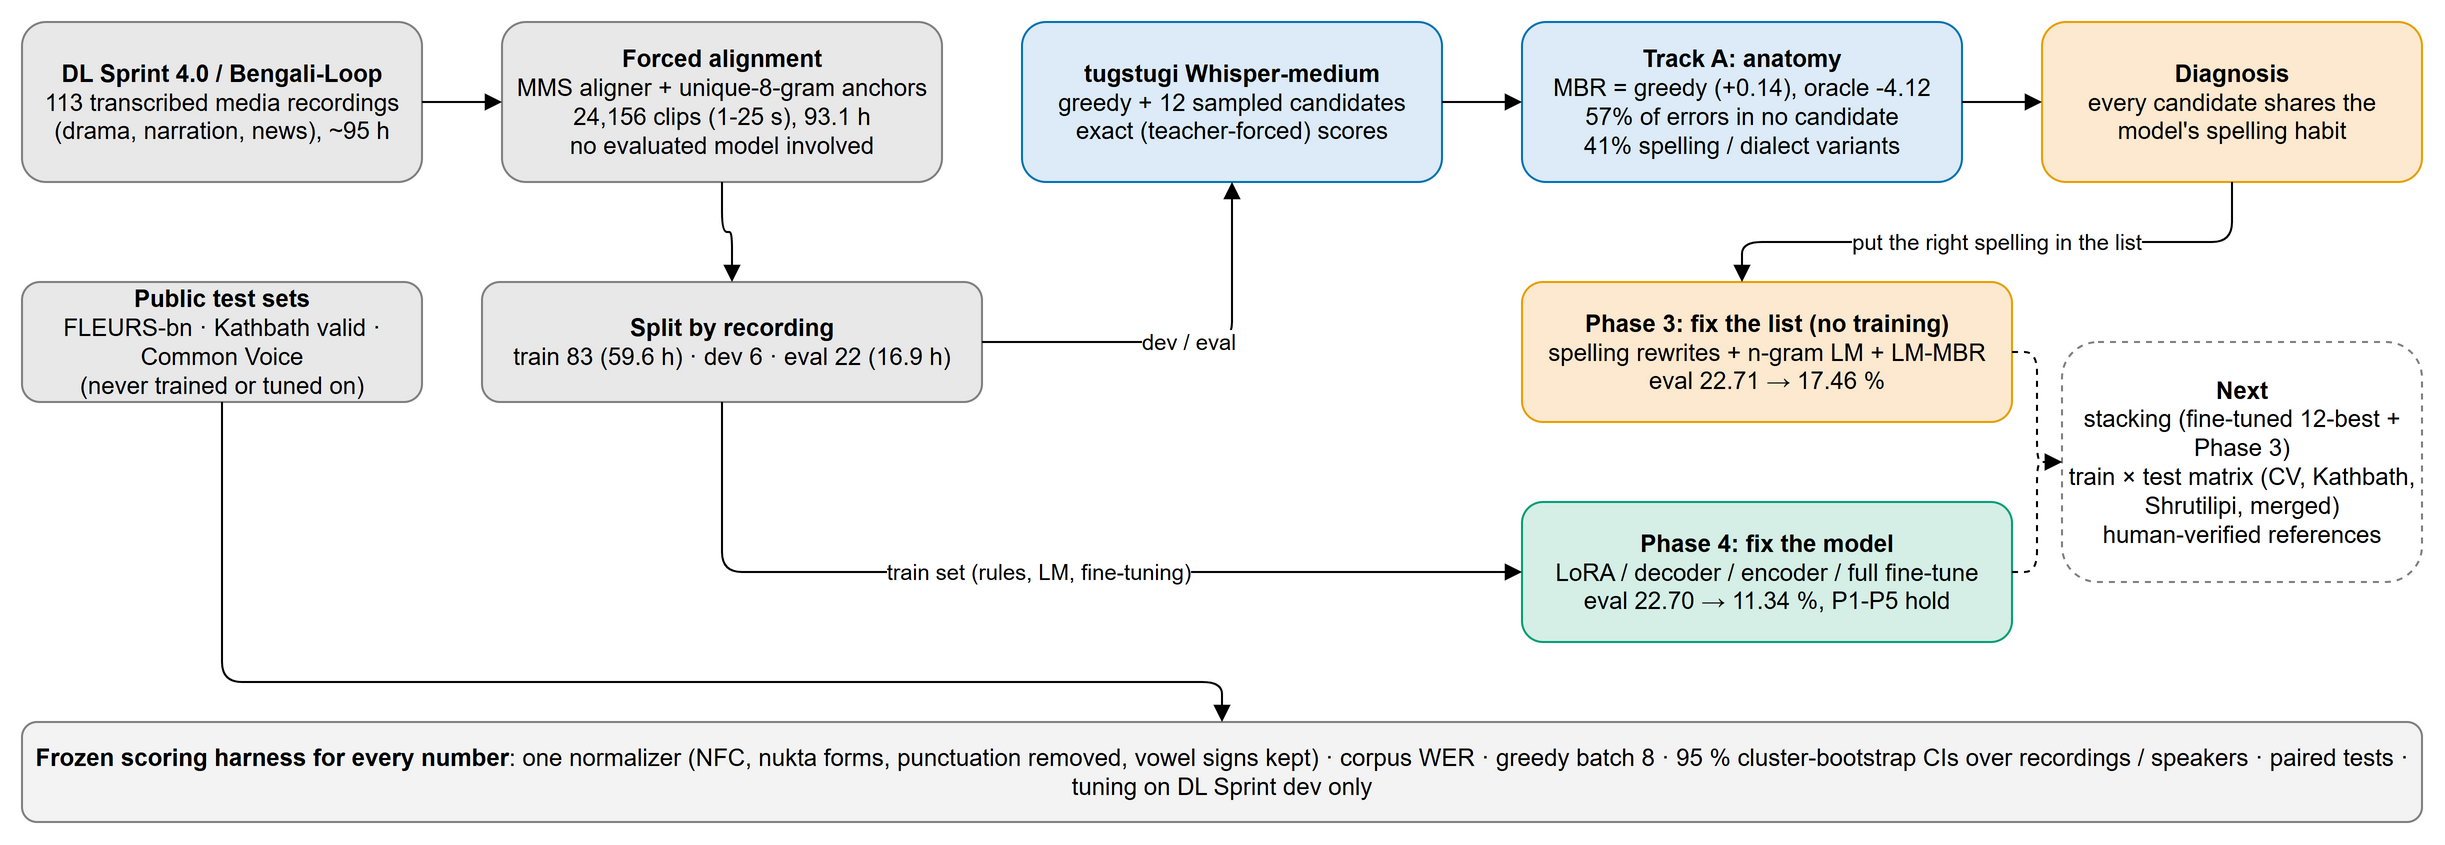

The diagram above was exported from draw.io. Its source (the exported page's mxGraphModel, read from the mxfile embedded in the PNG):
<mxGraphModel adaptiveColors="auto" dx="1200" dy="600" grid="1" gridSize="10" page="1" pageWidth="1240" pageHeight="560">
  <root>
    <mxCell id="0" />
    <mxCell id="1" parent="0" />
    <mxCell id="data" value="&lt;b&gt;DL Sprint 4.0 / Bengali-Loop&lt;/b&gt;&lt;br&gt;113 transcribed media recordings&lt;br&gt;(drama, narration, news), ~95 h" style="rounded=1;whiteSpace=wrap;html=1;fillColor=#E8E8E8;strokeColor=#7F7F7F;fontSize=12;" vertex="1" parent="1">
      <mxGeometry x="20" y="40" width="200" height="80" as="geometry" />
    </mxCell>
    <mxCell id="fa" value="&lt;b&gt;Forced alignment&lt;/b&gt;&lt;br&gt;MMS aligner + unique-8-gram anchors&lt;br&gt;24,156 clips (1-25 s), 93.1 h&lt;br&gt;no evaluated model involved" style="rounded=1;whiteSpace=wrap;html=1;fillColor=#E8E8E8;strokeColor=#7F7F7F;fontSize=12;" vertex="1" parent="1">
      <mxGeometry x="260" y="40" width="220" height="80" as="geometry" />
    </mxCell>
    <mxCell id="split" value="&lt;b&gt;Split by recording&lt;/b&gt;&lt;br&gt;train 83 (59.6 h) · dev 6 · eval 22 (16.9 h)" style="rounded=1;whiteSpace=wrap;html=1;fillColor=#E8E8E8;strokeColor=#7F7F7F;fontSize=12;" vertex="1" parent="1">
      <mxGeometry x="250" y="170" width="250" height="60" as="geometry" />
    </mxCell>
    <mxCell id="tests" value="&lt;b&gt;Public test sets&lt;/b&gt;&lt;br&gt;FLEURS-bn · Kathbath valid · Common Voice&lt;br&gt;(never trained or tuned on)" style="rounded=1;whiteSpace=wrap;html=1;fillColor=#E8E8E8;strokeColor=#7F7F7F;fontSize=12;" vertex="1" parent="1">
      <mxGeometry x="20" y="170" width="200" height="60" as="geometry" />
    </mxCell>
    <mxCell id="model" value="&lt;b&gt;tugstugi Whisper-medium&lt;/b&gt;&lt;br&gt;greedy + 12 sampled candidates&lt;br&gt;exact (teacher-forced) scores" style="rounded=1;whiteSpace=wrap;html=1;fillColor=#DCEBF7;strokeColor=#0072B2;fontSize=12;" vertex="1" parent="1">
      <mxGeometry x="520" y="40" width="210" height="80" as="geometry" />
    </mxCell>
    <mxCell id="anatomy" value="&lt;b&gt;Track A: anatomy&lt;/b&gt;&lt;br&gt;MBR = greedy (+0.14), oracle -4.12&lt;br&gt;57% of errors in no candidate&lt;br&gt;41% spelling / dialect variants" style="rounded=1;whiteSpace=wrap;html=1;fillColor=#DCEBF7;strokeColor=#0072B2;fontSize=12;" vertex="1" parent="1">
      <mxGeometry x="770" y="40" width="220" height="80" as="geometry" />
    </mxCell>
    <mxCell id="diag" value="&lt;b&gt;Diagnosis&lt;/b&gt;&lt;br&gt;every candidate shares the&lt;br&gt;model's spelling habit" style="rounded=1;whiteSpace=wrap;html=1;fillColor=#FCE9CF;strokeColor=#E69F00;fontSize=12;" vertex="1" parent="1">
      <mxGeometry x="1030" y="40" width="190" height="80" as="geometry" />
    </mxCell>
    <mxCell id="p3" value="&lt;b&gt;Phase 3: fix the list (no training)&lt;/b&gt;&lt;br&gt;spelling rewrites + n-gram LM + LM-MBR&lt;br&gt;eval 22.71 → 17.46 %" style="rounded=1;whiteSpace=wrap;html=1;fillColor=#FCE9CF;strokeColor=#E69F00;fontSize=12;" vertex="1" parent="1">
      <mxGeometry x="770" y="170" width="245" height="70" as="geometry" />
    </mxCell>
    <mxCell id="p4" value="&lt;b&gt;Phase 4: fix the model&lt;/b&gt;&lt;br&gt;LoRA / decoder / encoder / full fine-tune&lt;br&gt;eval 22.70 → 11.34 %, P1-P5 hold" style="rounded=1;whiteSpace=wrap;html=1;fillColor=#D5EFE6;strokeColor=#009E73;fontSize=12;" vertex="1" parent="1">
      <mxGeometry x="770" y="280" width="245" height="70" as="geometry" />
    </mxCell>
    <mxCell id="next" value="&lt;b&gt;Next&lt;/b&gt;&lt;br&gt;stacking (fine-tuned 12-best + Phase 3)&lt;br&gt;train × test matrix (CV, Kathbath, Shrutilipi, merged)&lt;br&gt;human-verified references" style="rounded=1;whiteSpace=wrap;html=1;dashed=1;fillColor=#FFFFFF;strokeColor=#7F7F7F;fontSize=12;" vertex="1" parent="1">
      <mxGeometry x="1040" y="200" width="180" height="120" as="geometry" />
    </mxCell>
    <mxCell id="harness" value="&lt;b&gt;Frozen scoring harness for every number&lt;/b&gt;: one normalizer (NFC, nukta forms, punctuation removed, vowel signs kept) · corpus WER · greedy batch 8 · 95 % cluster-bootstrap CIs over recordings / speakers · paired tests · tuning on DL Sprint dev only" style="rounded=1;whiteSpace=wrap;html=1;fillColor=#F3F3F3;strokeColor=#7F7F7F;fontSize=12;" vertex="1" parent="1">
      <mxGeometry x="20" y="390" width="1200" height="50" as="geometry" />
    </mxCell>
    <mxCell id="e1" style="edgeStyle=orthogonalEdgeStyle;rounded=1;html=1;endArrow=block;" edge="1" parent="1" source="data" target="fa">
      <mxGeometry relative="1" as="geometry" />
    </mxCell>
    <mxCell id="e2" style="edgeStyle=orthogonalEdgeStyle;rounded=1;html=1;endArrow=block;" edge="1" parent="1" source="fa" target="split">
      <mxGeometry relative="1" as="geometry" />
    </mxCell>
    <mxCell id="e3" value="dev / eval" style="edgeStyle=orthogonalEdgeStyle;rounded=1;html=1;endArrow=block;fontSize=11;" edge="1" parent="1" source="split" target="model">
      <mxGeometry relative="1" as="geometry" />
    </mxCell>
    <mxCell id="e4" style="edgeStyle=orthogonalEdgeStyle;rounded=1;html=1;endArrow=block;" edge="1" parent="1" source="model" target="anatomy">
      <mxGeometry relative="1" as="geometry" />
    </mxCell>
    <mxCell id="e5" style="edgeStyle=orthogonalEdgeStyle;rounded=1;html=1;endArrow=block;" edge="1" parent="1" source="anatomy" target="diag">
      <mxGeometry relative="1" as="geometry" />
    </mxCell>
    <mxCell id="e6" value="put the right spelling in the list" style="edgeStyle=orthogonalEdgeStyle;rounded=1;html=1;endArrow=block;fontSize=11;" edge="1" parent="1" source="diag" target="p3">
      <mxGeometry relative="1" as="geometry">
        <Array as="points">
          <mxPoint x="1125" y="150" />
          <mxPoint x="880" y="150" />
        </Array>
      </mxGeometry>
    </mxCell>
    <mxCell id="e7" value="train set (rules, LM, fine-tuning)" style="edgeStyle=orthogonalEdgeStyle;rounded=1;html=1;endArrow=block;fontSize=11;" edge="1" parent="1" source="split" target="p4">
      <mxGeometry relative="1" as="geometry">
        <Array as="points">
          <mxPoint x="370" y="315" />
        </Array>
      </mxGeometry>
    </mxCell>
    <mxCell id="e8" style="edgeStyle=orthogonalEdgeStyle;rounded=1;html=1;endArrow=block;dashed=1;" edge="1" parent="1" source="p3" target="next">
      <mxGeometry relative="1" as="geometry" />
    </mxCell>
    <mxCell id="e9" style="edgeStyle=orthogonalEdgeStyle;rounded=1;html=1;endArrow=block;dashed=1;" edge="1" parent="1" source="p4" target="next">
      <mxGeometry relative="1" as="geometry" />
    </mxCell>
    <mxCell id="e10" style="edgeStyle=orthogonalEdgeStyle;rounded=1;html=1;endArrow=block;" edge="1" parent="1" source="tests" target="harness">
      <mxGeometry relative="1" as="geometry">
        <Array as="points">
          <mxPoint x="120" y="370" />
        </Array>
      </mxGeometry>
    </mxCell>
  </root>
</mxGraphModel>